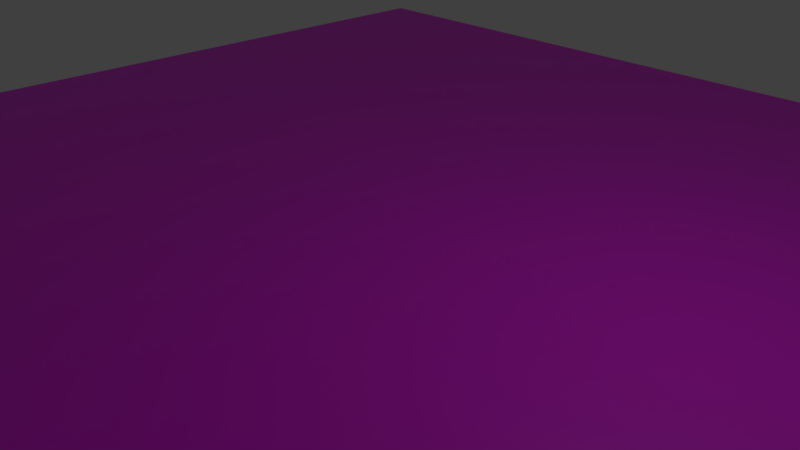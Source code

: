# Source: Floor20x20.blend  (saved by Blender 3.4.6; exported with 4.5.12 LTS)
import bpy
from mathutils import Matrix  # noqa: F401  (used for matrix-valued properties, if any)

bpy.ops.wm.read_factory_settings(use_empty=True)
scene = bpy.context.scene
scene.name = 'Scene'

# ---- collections
col_collection_1 = bpy.data.collections.new('Collection 1'); scene.collection.children.link(col_collection_1)

# ---- images (referenced by path relative to the original .blend; pixels are not part of the script)
import os
ASSET_DIR = os.environ.get("B2B_ASSET_DIR", "")  # directory of the original .blend (textures are referenced by path, not embedded)
HERE = os.path.dirname(os.path.abspath(__file__))  # packed textures are extracted next to this script under _unpacked/

def load_image(name, relpath, width, height, colorspace="sRGB"):
    """Load a texture the original file referenced (path relative to the .blend, or extracted next to this script)."""
    p = next((c for c in (os.path.join(HERE, relpath), os.path.join(ASSET_DIR, relpath)) if relpath and os.path.exists(c)), "")
    if p:
        img = bpy.data.images.load(p, check_existing=True)
        img.name = name
    else:  # same state as the original file: an image datablock whose file is absent (Cycles renders it pink)
        img = bpy.data.images.new(name, width, height)
        img.source = "FILE"
        img.filepath = "//" + (relpath or name)
    img.colorspace_settings.name = colorspace
    return img
img_floor_png = load_image('floor.png', 'floor.png', 1024, 1024, 'sRGB')

# ---- materials (node trees are filled in below, after node groups)
mat_material = bpy.data.materials.new('material')
mat_material.use_transparent_shadow = False

# ---- material node trees
mat_material.use_nodes = True; mat_material.node_tree.nodes.clear()
_N = mat_material.node_tree.nodes; _L = mat_material.node_tree.links
n0 = _N.new('ShaderNodeBsdfPrincipled'); n0.name = 'Principled BSDF'; n0.location = (10, 300)
n0.distribution = 'GGX'
n0.subsurface_method = 'RANDOM_WALK_SKIN'
n0.inputs[3].default_value = 1.45
n0.inputs[27].default_value = (0.0, 0.0, 0.0, 1.0)
n0.inputs[28].default_value = 1.0
n1 = _N.new('ShaderNodeOutputMaterial'); n1.name = 'Material Output'; n1.location = (300, 300)
n2 = _N.new('ShaderNodeTexImage'); n2.name = 'Image Texture'; n2.location = (-280, 280)
n2.image = img_floor_png
_L.new(n0.outputs[0], n1.inputs[0])
_L.new(n2.outputs[0], n0.inputs[0])
n1.is_active_output = True

# ---- world
world_world = bpy.data.worlds.new('World'); scene.world = world_world
world_world.color = (0.05088, 0.05088, 0.05088)
world_world.use_sun_shadow = False
world_world.sun_shadow_jitter_overblur = 0.0
world_world.cycles.sampling_method = 'MANUAL'

# ---- cameras
cam_camera = bpy.data.cameras.new('Camera')
cam_camera.clip_end = 100.0
cam_camera.lens = 35.0
cam_camera.sensor_width = 32.0
cam_camera.sensor_height = 18.0
cam_camera.ortho_scale = 7.314
cam_camera.dof.focus_distance = 0.0
cam_camera.dof.aperture_fstop = 128.0

# ---- lights
light_lamp = bpy.data.lights.new('Lamp', 'POINT')
light_lamp.transmission_factor = 0.0
light_lamp.cutoff_distance = 30.0
light_lamp.energy = 100.0
light_lamp.shadow_buffer_clip_start = 1.001
light_lamp.shadow_soft_size = 0.1
light_lamp.shadow_maximum_resolution = 0.006
light_lamp.use_absolute_resolution = True

# ---- meshes
me_plane = bpy.data.meshes.new('Plane')
me_plane.from_pydata([(-1.0, -1.0, 0.0), (1.0, -1.0, 0.0), (-1.0, 1.0, 0.0), (1.0, 1.0, 0.0)], [], [(0, 1, 3, 2)])
_uv = me_plane.uv_layers.new(name='UVMap')
_uv.uv.foreach_set('vector', [-19.0, -19.0, 21.0, -19.0, 21.0, 21.0, -19.0, 21.0])
me_plane.materials.append(mat_material)
me_plane.use_remesh_preserve_volume = False
me_plane.use_remesh_preserve_attributes = False
me_plane.use_mirror_vertex_groups = False
me_plane.update()

# ---- objects
ob_plane = bpy.data.objects.new('Plane', me_plane)
ob_lamp = bpy.data.objects.new('Lamp', light_lamp)
ob_camera = bpy.data.objects.new('Camera', cam_camera)

# ---- transforms, parenting, visibility, modifiers, constraints
ob_plane.location = (0.0, 0.0, 0.0)
ob_plane.scale = (10.0, 10.0, 1.0)
ob_plane.lineart.crease_threshold = 0.0
ob_lamp.location = (4.076, 1.005, 5.904)
ob_lamp.rotation_euler = (0.6503, 0.05522, 1.866)
ob_lamp.lock_rotations_4d = False
ob_lamp.empty_display_type = 'ARROWS'
ob_lamp.color = (0.0, 0.0, 0.0, 0.0)
ob_lamp.lineart.crease_threshold = 0.0
ob_camera.location = (7.481, -6.508, 5.344)
ob_camera.rotation_euler = (1.109, 0.0, 0.8149)
ob_camera.lock_rotations_4d = False
ob_camera.empty_display_type = 'ARROWS'
ob_camera.color = (0.0, 0.0, 0.0, 0.0)
ob_camera.display_type = 'WIRE'
ob_camera.lineart.crease_threshold = 0.0

# ---- collection membership
col_collection_1.objects.link(ob_plane)
col_collection_1.objects.link(ob_lamp)
col_collection_1.objects.link(ob_camera)

# ---- scene / render settings (as saved in the file)
scene.camera = ob_camera
scene.frame_start = 1; scene.frame_end = 250; scene.frame_set(1)
scene.render.engine = 'BLENDER_EEVEE_NEXT'
scene.render.resolution_percentage = 50
scene.render.dither_intensity = 0.0
scene.cycles.use_denoising = False
scene.cycles.samples = 128
scene.cycles.sampling_pattern = 'TABULATED_SOBOL'
scene.cycles.use_adaptive_sampling = False
scene.cycles.use_light_tree = False
scene.cycles.blur_glossy = 0.0
scene.cycles.sample_clamp_indirect = 0.0
scene.view_settings.view_transform = 'Standard'
bpy.context.view_layer.update()
